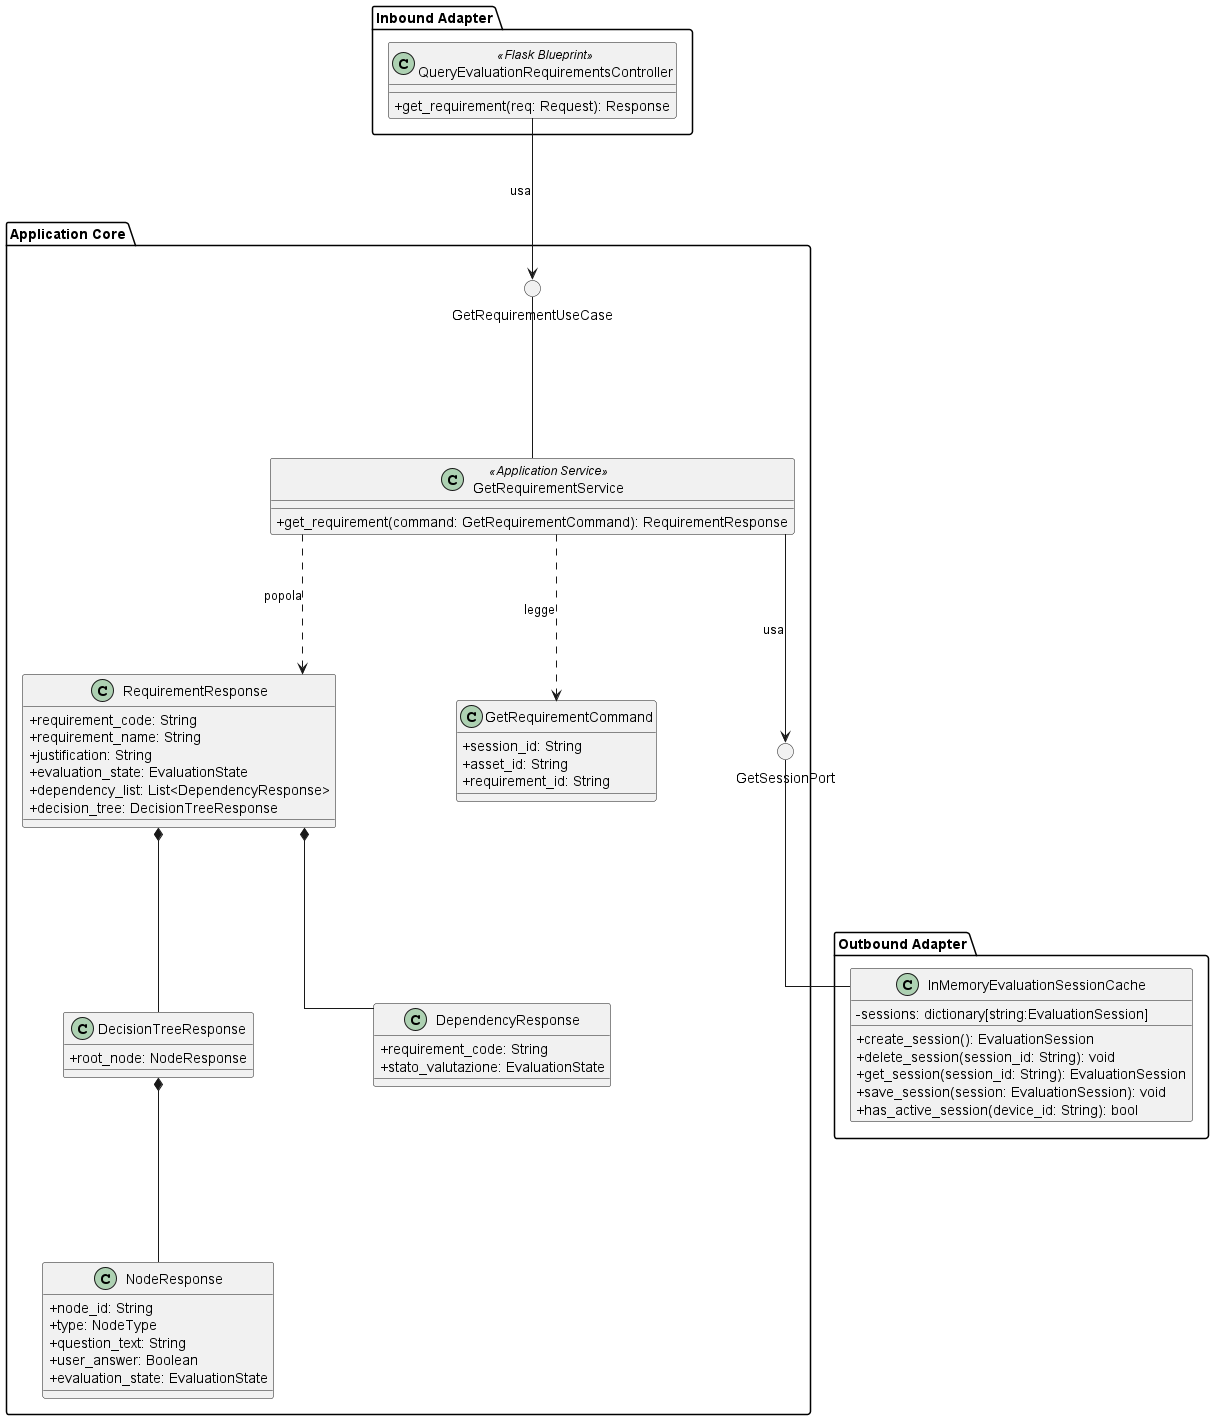

The diagram above was rendered by PlantUML. Its source (embedded in the PNG):
@startuml GetRequirement
skinparam linetype ortho
skinparam nodesep 120
skinparam ranksep 140
skinparam classAttributeIconSize 0

package "Inbound Adapter" {
    !include InboundAdapters/QueryEvaluationRequirementsController.puml
}

package "Application Core" {
    () "GetRequirementUseCase"

    !include ApplicationServices/GetRequirementService.puml

    class GetRequirementCommand {
        + session_id: String
        + asset_id: String
        + requirement_id: String
    }

    class RequirementResponse{
        + requirement_code: String
        + requirement_name: String
        + justification: String
        + evaluation_state: EvaluationState
        + dependency_list: List<DependencyResponse>
        + decision_tree: DecisionTreeResponse
    }

    class DecisionTreeResponse{
        + root_node: NodeResponse
    }

    class NodeResponse{
        + node_id: String
        + type: NodeType
        + question_text: String
        + user_answer: Boolean
        + evaluation_state: EvaluationState
    }

    class DependencyResponse{
        + requirement_code: String
        + stato_valutazione: EvaluationState
    }

    () "GetSessionPort"

    ' Allineiamo Response, Command e Porta sotto il Service per far scendere le frecce dritte
    RequirementResponse -[hidden]right-------- GetRequirementCommand
    GetRequirementCommand -[hidden]right-------- GetSessionPort

    ' ==========================================
    ' COLLEGAMENTI INTERNI AL CORE (Top-Down)
    ' ==========================================
    GetRequirementUseCase -down- GetRequirementService
    
    GetRequirementService -down-> GetSessionPort : usa

    GetRequirementService .down.> GetRequirementCommand : legge
    GetRequirementService .down.> RequirementResponse : popola
    
    ' Frecce di composizione rigorosamente verso il basso
    RequirementResponse *-down- DecisionTreeResponse
    RequirementResponse *-down- DependencyResponse
    DecisionTreeResponse *-down- NodeResponse
}

package "Outbound Adapter" {
    !include OutboundAdapters/InMemoryEvaluationSessionCache.puml
}

' ==========================================
' COLLEGAMENTI ESTERNI (Inbound -> Core -> Outbound)
' ==========================================
QueryEvaluationRequirementsController -down-> GetRequirementUseCase : usa
GetSessionPort -down- InMemoryEvaluationSessionCache

@enduml